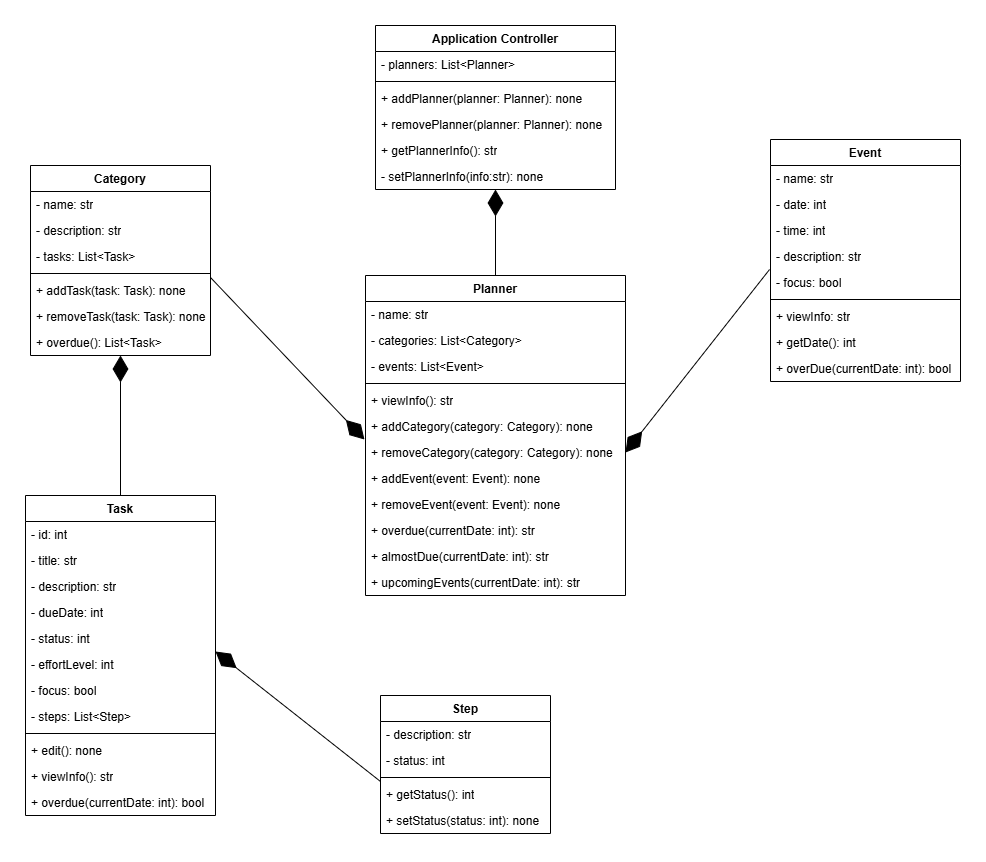

The diagram above was exported from draw.io. Its source (the exported page's mxGraphModel, read from the mxfile embedded in the PNG):
<mxGraphModel dx="2515" dy="897" grid="1" gridSize="10" guides="1" tooltips="1" connect="1" arrows="1" fold="1" page="1" pageScale="1" pageWidth="850" pageHeight="1100" math="0" shadow="0">
  <root>
    <mxCell id="0" />
    <mxCell id="1" parent="0" />
    <mxCell id="-wZGMPYs5G7NZ_sExnbO-5" parent="1" style="swimlane;fontStyle=1;align=center;verticalAlign=top;childLayout=stackLayout;horizontal=1;startSize=26;horizontalStack=0;resizeParent=1;resizeParentMax=0;resizeLast=0;collapsible=1;marginBottom=0;whiteSpace=wrap;html=1;" value="Category" vertex="1">
      <mxGeometry height="190" width="180" x="-40" y="270" as="geometry" />
    </mxCell>
    <mxCell id="-wZGMPYs5G7NZ_sExnbO-6" parent="-wZGMPYs5G7NZ_sExnbO-5" style="text;strokeColor=none;fillColor=none;align=left;verticalAlign=top;spacingLeft=4;spacingRight=4;overflow=hidden;rotatable=0;points=[[0,0.5],[1,0.5]];portConstraint=eastwest;whiteSpace=wrap;html=1;" value="- name: str" vertex="1">
      <mxGeometry height="26" width="180" y="26" as="geometry" />
    </mxCell>
    <mxCell id="uV18LRj_XgioNmM9PInK-1" parent="-wZGMPYs5G7NZ_sExnbO-5" style="text;strokeColor=none;fillColor=none;align=left;verticalAlign=top;spacingLeft=4;spacingRight=4;overflow=hidden;rotatable=0;points=[[0,0.5],[1,0.5]];portConstraint=eastwest;whiteSpace=wrap;html=1;" value="- description: str" vertex="1">
      <mxGeometry height="26" width="180" y="52" as="geometry" />
    </mxCell>
    <mxCell id="uV18LRj_XgioNmM9PInK-2" parent="-wZGMPYs5G7NZ_sExnbO-5" style="text;strokeColor=none;fillColor=none;align=left;verticalAlign=top;spacingLeft=4;spacingRight=4;overflow=hidden;rotatable=0;points=[[0,0.5],[1,0.5]];portConstraint=eastwest;whiteSpace=wrap;html=1;" value="- tasks: List&amp;lt;Task&amp;gt;" vertex="1">
      <mxGeometry height="26" width="180" y="78" as="geometry" />
    </mxCell>
    <mxCell id="-wZGMPYs5G7NZ_sExnbO-7" parent="-wZGMPYs5G7NZ_sExnbO-5" style="line;strokeWidth=1;fillColor=none;align=left;verticalAlign=middle;spacingTop=-1;spacingLeft=3;spacingRight=3;rotatable=0;labelPosition=right;points=[];portConstraint=eastwest;strokeColor=inherit;" value="" vertex="1">
      <mxGeometry height="8" width="180" y="104" as="geometry" />
    </mxCell>
    <mxCell id="-wZGMPYs5G7NZ_sExnbO-8" parent="-wZGMPYs5G7NZ_sExnbO-5" style="text;strokeColor=none;fillColor=none;align=left;verticalAlign=top;spacingLeft=4;spacingRight=4;overflow=hidden;rotatable=0;points=[[0,0.5],[1,0.5]];portConstraint=eastwest;whiteSpace=wrap;html=1;" value="+ addTask(task: Task): none" vertex="1">
      <mxGeometry height="26" width="180" y="112" as="geometry" />
    </mxCell>
    <mxCell id="uV18LRj_XgioNmM9PInK-4" parent="-wZGMPYs5G7NZ_sExnbO-5" style="text;strokeColor=none;fillColor=none;align=left;verticalAlign=top;spacingLeft=4;spacingRight=4;overflow=hidden;rotatable=0;points=[[0,0.5],[1,0.5]];portConstraint=eastwest;whiteSpace=wrap;html=1;" value="+ removeTask(task: Task): none" vertex="1">
      <mxGeometry height="26" width="180" y="138" as="geometry" />
    </mxCell>
    <mxCell id="uV18LRj_XgioNmM9PInK-5" parent="-wZGMPYs5G7NZ_sExnbO-5" style="text;strokeColor=none;fillColor=none;align=left;verticalAlign=top;spacingLeft=4;spacingRight=4;overflow=hidden;rotatable=0;points=[[0,0.5],[1,0.5]];portConstraint=eastwest;whiteSpace=wrap;html=1;" value="+ overdue(): List&amp;lt;Task&amp;gt;" vertex="1">
      <mxGeometry height="26" width="180" y="164" as="geometry" />
    </mxCell>
    <mxCell id="-wZGMPYs5G7NZ_sExnbO-9" parent="1" style="swimlane;fontStyle=1;align=center;verticalAlign=top;childLayout=stackLayout;horizontal=1;startSize=26;horizontalStack=0;resizeParent=1;resizeParentMax=0;resizeLast=0;collapsible=1;marginBottom=0;whiteSpace=wrap;html=1;" value="Task" vertex="1">
      <mxGeometry height="320" width="190" x="-45" y="600" as="geometry" />
    </mxCell>
    <mxCell id="-wZGMPYs5G7NZ_sExnbO-10" parent="-wZGMPYs5G7NZ_sExnbO-9" style="text;strokeColor=none;fillColor=none;align=left;verticalAlign=top;spacingLeft=4;spacingRight=4;overflow=hidden;rotatable=0;points=[[0,0.5],[1,0.5]];portConstraint=eastwest;whiteSpace=wrap;html=1;" value="- id: int" vertex="1">
      <mxGeometry height="26" width="190" y="26" as="geometry" />
    </mxCell>
    <mxCell id="uV18LRj_XgioNmM9PInK-6" parent="-wZGMPYs5G7NZ_sExnbO-9" style="text;strokeColor=none;fillColor=none;align=left;verticalAlign=top;spacingLeft=4;spacingRight=4;overflow=hidden;rotatable=0;points=[[0,0.5],[1,0.5]];portConstraint=eastwest;whiteSpace=wrap;html=1;" value="- title: str" vertex="1">
      <mxGeometry height="26" width="190" y="52" as="geometry" />
    </mxCell>
    <mxCell id="uV18LRj_XgioNmM9PInK-7" parent="-wZGMPYs5G7NZ_sExnbO-9" style="text;strokeColor=none;fillColor=none;align=left;verticalAlign=top;spacingLeft=4;spacingRight=4;overflow=hidden;rotatable=0;points=[[0,0.5],[1,0.5]];portConstraint=eastwest;whiteSpace=wrap;html=1;" value="- description: str" vertex="1">
      <mxGeometry height="26" width="190" y="78" as="geometry" />
    </mxCell>
    <mxCell id="uV18LRj_XgioNmM9PInK-8" parent="-wZGMPYs5G7NZ_sExnbO-9" style="text;strokeColor=none;fillColor=none;align=left;verticalAlign=top;spacingLeft=4;spacingRight=4;overflow=hidden;rotatable=0;points=[[0,0.5],[1,0.5]];portConstraint=eastwest;whiteSpace=wrap;html=1;" value="- dueDate: int" vertex="1">
      <mxGeometry height="26" width="190" y="104" as="geometry" />
    </mxCell>
    <mxCell id="uV18LRj_XgioNmM9PInK-20" parent="-wZGMPYs5G7NZ_sExnbO-9" style="text;strokeColor=none;fillColor=none;align=left;verticalAlign=top;spacingLeft=4;spacingRight=4;overflow=hidden;rotatable=0;points=[[0,0.5],[1,0.5]];portConstraint=eastwest;whiteSpace=wrap;html=1;" value="- status: int" vertex="1">
      <mxGeometry height="26" width="190" y="130" as="geometry" />
    </mxCell>
    <mxCell id="uV18LRj_XgioNmM9PInK-22" parent="-wZGMPYs5G7NZ_sExnbO-9" style="text;strokeColor=none;fillColor=none;align=left;verticalAlign=top;spacingLeft=4;spacingRight=4;overflow=hidden;rotatable=0;points=[[0,0.5],[1,0.5]];portConstraint=eastwest;whiteSpace=wrap;html=1;" value="- effortLevel: int" vertex="1">
      <mxGeometry height="26" width="190" y="156" as="geometry" />
    </mxCell>
    <mxCell id="uV18LRj_XgioNmM9PInK-9" parent="-wZGMPYs5G7NZ_sExnbO-9" style="text;strokeColor=none;fillColor=none;align=left;verticalAlign=top;spacingLeft=4;spacingRight=4;overflow=hidden;rotatable=0;points=[[0,0.5],[1,0.5]];portConstraint=eastwest;whiteSpace=wrap;html=1;" value="- focus: bool" vertex="1">
      <mxGeometry height="26" width="190" y="182" as="geometry" />
    </mxCell>
    <mxCell id="uV18LRj_XgioNmM9PInK-17" parent="-wZGMPYs5G7NZ_sExnbO-9" style="text;strokeColor=none;fillColor=none;align=left;verticalAlign=top;spacingLeft=4;spacingRight=4;overflow=hidden;rotatable=0;points=[[0,0.5],[1,0.5]];portConstraint=eastwest;whiteSpace=wrap;html=1;" value="- steps: List&amp;lt;Step&amp;gt;" vertex="1">
      <mxGeometry height="26" width="190" y="208" as="geometry" />
    </mxCell>
    <mxCell id="-wZGMPYs5G7NZ_sExnbO-11" parent="-wZGMPYs5G7NZ_sExnbO-9" style="line;strokeWidth=1;fillColor=none;align=left;verticalAlign=middle;spacingTop=-1;spacingLeft=3;spacingRight=3;rotatable=0;labelPosition=right;points=[];portConstraint=eastwest;strokeColor=inherit;" value="" vertex="1">
      <mxGeometry height="8" width="190" y="234" as="geometry" />
    </mxCell>
    <mxCell id="uV18LRj_XgioNmM9PInK-18" parent="-wZGMPYs5G7NZ_sExnbO-9" style="text;strokeColor=none;fillColor=none;align=left;verticalAlign=top;spacingLeft=4;spacingRight=4;overflow=hidden;rotatable=0;points=[[0,0.5],[1,0.5]];portConstraint=eastwest;whiteSpace=wrap;html=1;" value="+ edit(): none" vertex="1">
      <mxGeometry height="26" width="190" y="242" as="geometry" />
    </mxCell>
    <mxCell id="uV18LRj_XgioNmM9PInK-24" parent="-wZGMPYs5G7NZ_sExnbO-9" style="text;strokeColor=none;fillColor=none;align=left;verticalAlign=top;spacingLeft=4;spacingRight=4;overflow=hidden;rotatable=0;points=[[0,0.5],[1,0.5]];portConstraint=eastwest;whiteSpace=wrap;html=1;" value="+ viewInfo(): str" vertex="1">
      <mxGeometry height="26" width="190" y="268" as="geometry" />
    </mxCell>
    <mxCell id="uV18LRj_XgioNmM9PInK-19" parent="-wZGMPYs5G7NZ_sExnbO-9" style="text;strokeColor=none;fillColor=none;align=left;verticalAlign=top;spacingLeft=4;spacingRight=4;overflow=hidden;rotatable=0;points=[[0,0.5],[1,0.5]];portConstraint=eastwest;whiteSpace=wrap;html=1;" value="+ overdue(currentDate: int): bool" vertex="1">
      <mxGeometry height="26" width="190" y="294" as="geometry" />
    </mxCell>
    <mxCell id="-wZGMPYs5G7NZ_sExnbO-13" parent="1" style="swimlane;fontStyle=1;align=center;verticalAlign=top;childLayout=stackLayout;horizontal=1;startSize=26;horizontalStack=0;resizeParent=1;resizeParentMax=0;resizeLast=0;collapsible=1;marginBottom=0;whiteSpace=wrap;html=1;" value="Event" vertex="1">
      <mxGeometry height="242" width="190" x="700" y="244" as="geometry" />
    </mxCell>
    <mxCell id="-wZGMPYs5G7NZ_sExnbO-14" parent="-wZGMPYs5G7NZ_sExnbO-13" style="text;strokeColor=none;fillColor=none;align=left;verticalAlign=top;spacingLeft=4;spacingRight=4;overflow=hidden;rotatable=0;points=[[0,0.5],[1,0.5]];portConstraint=eastwest;whiteSpace=wrap;html=1;" value="- name: str" vertex="1">
      <mxGeometry height="26" width="190" y="26" as="geometry" />
    </mxCell>
    <mxCell id="uV18LRj_XgioNmM9PInK-25" parent="-wZGMPYs5G7NZ_sExnbO-13" style="text;strokeColor=none;fillColor=none;align=left;verticalAlign=top;spacingLeft=4;spacingRight=4;overflow=hidden;rotatable=0;points=[[0,0.5],[1,0.5]];portConstraint=eastwest;whiteSpace=wrap;html=1;" value="- date: int" vertex="1">
      <mxGeometry height="26" width="190" y="52" as="geometry" />
    </mxCell>
    <mxCell id="uV18LRj_XgioNmM9PInK-26" parent="-wZGMPYs5G7NZ_sExnbO-13" style="text;strokeColor=none;fillColor=none;align=left;verticalAlign=top;spacingLeft=4;spacingRight=4;overflow=hidden;rotatable=0;points=[[0,0.5],[1,0.5]];portConstraint=eastwest;whiteSpace=wrap;html=1;" value="- time: int" vertex="1">
      <mxGeometry height="26" width="190" y="78" as="geometry" />
    </mxCell>
    <mxCell id="uV18LRj_XgioNmM9PInK-27" parent="-wZGMPYs5G7NZ_sExnbO-13" style="text;strokeColor=none;fillColor=none;align=left;verticalAlign=top;spacingLeft=4;spacingRight=4;overflow=hidden;rotatable=0;points=[[0,0.5],[1,0.5]];portConstraint=eastwest;whiteSpace=wrap;html=1;" value="- description: str" vertex="1">
      <mxGeometry height="26" width="190" y="104" as="geometry" />
    </mxCell>
    <mxCell id="uV18LRj_XgioNmM9PInK-28" parent="-wZGMPYs5G7NZ_sExnbO-13" style="text;strokeColor=none;fillColor=none;align=left;verticalAlign=top;spacingLeft=4;spacingRight=4;overflow=hidden;rotatable=0;points=[[0,0.5],[1,0.5]];portConstraint=eastwest;whiteSpace=wrap;html=1;" value="- focus: bool" vertex="1">
      <mxGeometry height="26" width="190" y="130" as="geometry" />
    </mxCell>
    <mxCell id="-wZGMPYs5G7NZ_sExnbO-15" parent="-wZGMPYs5G7NZ_sExnbO-13" style="line;strokeWidth=1;fillColor=none;align=left;verticalAlign=middle;spacingTop=-1;spacingLeft=3;spacingRight=3;rotatable=0;labelPosition=right;points=[];portConstraint=eastwest;strokeColor=inherit;" value="" vertex="1">
      <mxGeometry height="8" width="190" y="156" as="geometry" />
    </mxCell>
    <mxCell id="-wZGMPYs5G7NZ_sExnbO-16" parent="-wZGMPYs5G7NZ_sExnbO-13" style="text;strokeColor=none;fillColor=none;align=left;verticalAlign=top;spacingLeft=4;spacingRight=4;overflow=hidden;rotatable=0;points=[[0,0.5],[1,0.5]];portConstraint=eastwest;whiteSpace=wrap;html=1;" value="+ viewInfo: str" vertex="1">
      <mxGeometry height="26" width="190" y="164" as="geometry" />
    </mxCell>
    <mxCell id="uV18LRj_XgioNmM9PInK-30" parent="-wZGMPYs5G7NZ_sExnbO-13" style="text;strokeColor=none;fillColor=none;align=left;verticalAlign=top;spacingLeft=4;spacingRight=4;overflow=hidden;rotatable=0;points=[[0,0.5],[1,0.5]];portConstraint=eastwest;whiteSpace=wrap;html=1;" value="+ getDate(): int" vertex="1">
      <mxGeometry height="26" width="190" y="190" as="geometry" />
    </mxCell>
    <mxCell id="uV18LRj_XgioNmM9PInK-37" parent="-wZGMPYs5G7NZ_sExnbO-13" style="text;strokeColor=none;fillColor=none;align=left;verticalAlign=top;spacingLeft=4;spacingRight=4;overflow=hidden;rotatable=0;points=[[0,0.5],[1,0.5]];portConstraint=eastwest;whiteSpace=wrap;html=1;" value="+ overDue(currentDate: int): bool" vertex="1">
      <mxGeometry height="26" width="190" y="216" as="geometry" />
    </mxCell>
    <mxCell id="-wZGMPYs5G7NZ_sExnbO-17" parent="1" style="swimlane;fontStyle=1;align=center;verticalAlign=top;childLayout=stackLayout;horizontal=1;startSize=26;horizontalStack=0;resizeParent=1;resizeParentMax=0;resizeLast=0;collapsible=1;marginBottom=0;whiteSpace=wrap;html=1;" value="Application Controller" vertex="1">
      <mxGeometry height="164" width="240" x="305" y="130" as="geometry" />
    </mxCell>
    <mxCell id="-wZGMPYs5G7NZ_sExnbO-18" parent="-wZGMPYs5G7NZ_sExnbO-17" style="text;strokeColor=none;fillColor=none;align=left;verticalAlign=top;spacingLeft=4;spacingRight=4;overflow=hidden;rotatable=0;points=[[0,0.5],[1,0.5]];portConstraint=eastwest;whiteSpace=wrap;html=1;" value="- planners: List&amp;lt;Planner&amp;gt;" vertex="1">
      <mxGeometry height="26" width="240" y="26" as="geometry" />
    </mxCell>
    <mxCell id="-wZGMPYs5G7NZ_sExnbO-19" parent="-wZGMPYs5G7NZ_sExnbO-17" style="line;strokeWidth=1;fillColor=none;align=left;verticalAlign=middle;spacingTop=-1;spacingLeft=3;spacingRight=3;rotatable=0;labelPosition=right;points=[];portConstraint=eastwest;strokeColor=inherit;" value="" vertex="1">
      <mxGeometry height="8" width="240" y="52" as="geometry" />
    </mxCell>
    <mxCell id="-wZGMPYs5G7NZ_sExnbO-20" parent="-wZGMPYs5G7NZ_sExnbO-17" style="text;strokeColor=none;fillColor=none;align=left;verticalAlign=top;spacingLeft=4;spacingRight=4;overflow=hidden;rotatable=0;points=[[0,0.5],[1,0.5]];portConstraint=eastwest;whiteSpace=wrap;html=1;" value="+ addPlanner(planner: Planner): none" vertex="1">
      <mxGeometry height="26" width="240" y="60" as="geometry" />
    </mxCell>
    <mxCell id="uV18LRj_XgioNmM9PInK-46" parent="-wZGMPYs5G7NZ_sExnbO-17" style="text;strokeColor=none;fillColor=none;align=left;verticalAlign=top;spacingLeft=4;spacingRight=4;overflow=hidden;rotatable=0;points=[[0,0.5],[1,0.5]];portConstraint=eastwest;whiteSpace=wrap;html=1;" value="+ removePlanner(planner: Planner): none" vertex="1">
      <mxGeometry height="26" width="240" y="86" as="geometry" />
    </mxCell>
    <mxCell id="uV18LRj_XgioNmM9PInK-49" parent="-wZGMPYs5G7NZ_sExnbO-17" style="text;strokeColor=none;fillColor=none;align=left;verticalAlign=top;spacingLeft=4;spacingRight=4;overflow=hidden;rotatable=0;points=[[0,0.5],[1,0.5]];portConstraint=eastwest;whiteSpace=wrap;html=1;" value="+ getPlannerInfo(): str" vertex="1">
      <mxGeometry height="26" width="240" y="112" as="geometry" />
    </mxCell>
    <mxCell id="uV18LRj_XgioNmM9PInK-50" parent="-wZGMPYs5G7NZ_sExnbO-17" style="text;strokeColor=none;fillColor=none;align=left;verticalAlign=top;spacingLeft=4;spacingRight=4;overflow=hidden;rotatable=0;points=[[0,0.5],[1,0.5]];portConstraint=eastwest;whiteSpace=wrap;html=1;" value="- setPlannerInfo(info:str): none" vertex="1">
      <mxGeometry height="26" width="240" y="138" as="geometry" />
    </mxCell>
    <mxCell id="uV18LRj_XgioNmM9PInK-10" parent="1" style="swimlane;fontStyle=1;align=center;verticalAlign=top;childLayout=stackLayout;horizontal=1;startSize=26;horizontalStack=0;resizeParent=1;resizeParentMax=0;resizeLast=0;collapsible=1;marginBottom=0;whiteSpace=wrap;html=1;" value="Step" vertex="1">
      <mxGeometry height="138" width="170" x="310" y="800" as="geometry" />
    </mxCell>
    <mxCell id="uV18LRj_XgioNmM9PInK-11" parent="uV18LRj_XgioNmM9PInK-10" style="text;strokeColor=none;fillColor=none;align=left;verticalAlign=top;spacingLeft=4;spacingRight=4;overflow=hidden;rotatable=0;points=[[0,0.5],[1,0.5]];portConstraint=eastwest;whiteSpace=wrap;html=1;" value="- description: str" vertex="1">
      <mxGeometry height="26" width="170" y="26" as="geometry" />
    </mxCell>
    <mxCell id="uV18LRj_XgioNmM9PInK-14" parent="uV18LRj_XgioNmM9PInK-10" style="text;strokeColor=none;fillColor=none;align=left;verticalAlign=top;spacingLeft=4;spacingRight=4;overflow=hidden;rotatable=0;points=[[0,0.5],[1,0.5]];portConstraint=eastwest;whiteSpace=wrap;html=1;" value="- status: int" vertex="1">
      <mxGeometry height="26" width="170" y="52" as="geometry" />
    </mxCell>
    <mxCell id="uV18LRj_XgioNmM9PInK-12" parent="uV18LRj_XgioNmM9PInK-10" style="line;strokeWidth=1;fillColor=none;align=left;verticalAlign=middle;spacingTop=-1;spacingLeft=3;spacingRight=3;rotatable=0;labelPosition=right;points=[];portConstraint=eastwest;strokeColor=inherit;" value="" vertex="1">
      <mxGeometry height="8" width="170" y="78" as="geometry" />
    </mxCell>
    <mxCell id="uV18LRj_XgioNmM9PInK-13" parent="uV18LRj_XgioNmM9PInK-10" style="text;strokeColor=none;fillColor=none;align=left;verticalAlign=top;spacingLeft=4;spacingRight=4;overflow=hidden;rotatable=0;points=[[0,0.5],[1,0.5]];portConstraint=eastwest;whiteSpace=wrap;html=1;" value="+ getStatus(): int" vertex="1">
      <mxGeometry height="26" width="170" y="86" as="geometry" />
    </mxCell>
    <mxCell id="uV18LRj_XgioNmM9PInK-16" parent="uV18LRj_XgioNmM9PInK-10" style="text;strokeColor=none;fillColor=none;align=left;verticalAlign=top;spacingLeft=4;spacingRight=4;overflow=hidden;rotatable=0;points=[[0,0.5],[1,0.5]];portConstraint=eastwest;whiteSpace=wrap;html=1;" value="+ setStatus(status: int): none" vertex="1">
      <mxGeometry height="26" width="170" y="112" as="geometry" />
    </mxCell>
    <mxCell id="uV18LRj_XgioNmM9PInK-31" parent="1" style="swimlane;fontStyle=1;align=center;verticalAlign=top;childLayout=stackLayout;horizontal=1;startSize=26;horizontalStack=0;resizeParent=1;resizeParentMax=0;resizeLast=0;collapsible=1;marginBottom=0;whiteSpace=wrap;html=1;" value="Planner" vertex="1">
      <mxGeometry height="320" width="260" x="295" y="380" as="geometry" />
    </mxCell>
    <mxCell id="uV18LRj_XgioNmM9PInK-36" parent="uV18LRj_XgioNmM9PInK-31" style="text;strokeColor=none;fillColor=none;align=left;verticalAlign=top;spacingLeft=4;spacingRight=4;overflow=hidden;rotatable=0;points=[[0,0.5],[1,0.5]];portConstraint=eastwest;whiteSpace=wrap;html=1;" value="- name: str" vertex="1">
      <mxGeometry height="26" width="260" y="26" as="geometry" />
    </mxCell>
    <mxCell id="uV18LRj_XgioNmM9PInK-32" parent="uV18LRj_XgioNmM9PInK-31" style="text;strokeColor=none;fillColor=none;align=left;verticalAlign=top;spacingLeft=4;spacingRight=4;overflow=hidden;rotatable=0;points=[[0,0.5],[1,0.5]];portConstraint=eastwest;whiteSpace=wrap;html=1;" value="- categories: List&amp;lt;Category&amp;gt;" vertex="1">
      <mxGeometry height="26" width="260" y="52" as="geometry" />
    </mxCell>
    <mxCell id="uV18LRj_XgioNmM9PInK-35" parent="uV18LRj_XgioNmM9PInK-31" style="text;strokeColor=none;fillColor=none;align=left;verticalAlign=top;spacingLeft=4;spacingRight=4;overflow=hidden;rotatable=0;points=[[0,0.5],[1,0.5]];portConstraint=eastwest;whiteSpace=wrap;html=1;" value="- events: List&amp;lt;Event&amp;gt;" vertex="1">
      <mxGeometry height="26" width="260" y="78" as="geometry" />
    </mxCell>
    <mxCell id="uV18LRj_XgioNmM9PInK-33" parent="uV18LRj_XgioNmM9PInK-31" style="line;strokeWidth=1;fillColor=none;align=left;verticalAlign=middle;spacingTop=-1;spacingLeft=3;spacingRight=3;rotatable=0;labelPosition=right;points=[];portConstraint=eastwest;strokeColor=inherit;" value="" vertex="1">
      <mxGeometry height="8" width="260" y="104" as="geometry" />
    </mxCell>
    <mxCell id="uV18LRj_XgioNmM9PInK-48" parent="uV18LRj_XgioNmM9PInK-31" style="text;strokeColor=none;fillColor=none;align=left;verticalAlign=top;spacingLeft=4;spacingRight=4;overflow=hidden;rotatable=0;points=[[0,0.5],[1,0.5]];portConstraint=eastwest;whiteSpace=wrap;html=1;" value="+ viewInfo(): str" vertex="1">
      <mxGeometry height="26" width="260" y="112" as="geometry" />
    </mxCell>
    <mxCell id="uV18LRj_XgioNmM9PInK-38" parent="uV18LRj_XgioNmM9PInK-31" style="text;strokeColor=none;fillColor=none;align=left;verticalAlign=top;spacingLeft=4;spacingRight=4;overflow=hidden;rotatable=0;points=[[0,0.5],[1,0.5]];portConstraint=eastwest;whiteSpace=wrap;html=1;" value="+ addCategory(category: Category): none" vertex="1">
      <mxGeometry height="26" width="260" y="138" as="geometry" />
    </mxCell>
    <mxCell id="uV18LRj_XgioNmM9PInK-39" parent="uV18LRj_XgioNmM9PInK-31" style="text;strokeColor=none;fillColor=none;align=left;verticalAlign=top;spacingLeft=4;spacingRight=4;overflow=hidden;rotatable=0;points=[[0,0.5],[1,0.5]];portConstraint=eastwest;whiteSpace=wrap;html=1;" value="+ removeCategory(category: Category): none" vertex="1">
      <mxGeometry height="26" width="260" y="164" as="geometry" />
    </mxCell>
    <mxCell id="uV18LRj_XgioNmM9PInK-40" parent="uV18LRj_XgioNmM9PInK-31" style="text;strokeColor=none;fillColor=none;align=left;verticalAlign=top;spacingLeft=4;spacingRight=4;overflow=hidden;rotatable=0;points=[[0,0.5],[1,0.5]];portConstraint=eastwest;whiteSpace=wrap;html=1;" value="+ addEvent(event: Event): none" vertex="1">
      <mxGeometry height="26" width="260" y="190" as="geometry" />
    </mxCell>
    <mxCell id="uV18LRj_XgioNmM9PInK-41" parent="uV18LRj_XgioNmM9PInK-31" style="text;strokeColor=none;fillColor=none;align=left;verticalAlign=top;spacingLeft=4;spacingRight=4;overflow=hidden;rotatable=0;points=[[0,0.5],[1,0.5]];portConstraint=eastwest;whiteSpace=wrap;html=1;" value="+ removeEvent(event: Event): none" vertex="1">
      <mxGeometry height="26" width="260" y="216" as="geometry" />
    </mxCell>
    <mxCell id="uV18LRj_XgioNmM9PInK-42" parent="uV18LRj_XgioNmM9PInK-31" style="text;strokeColor=none;fillColor=none;align=left;verticalAlign=top;spacingLeft=4;spacingRight=4;overflow=hidden;rotatable=0;points=[[0,0.5],[1,0.5]];portConstraint=eastwest;whiteSpace=wrap;html=1;" value="+ overdue(currentDate: int): str" vertex="1">
      <mxGeometry height="26" width="260" y="242" as="geometry" />
    </mxCell>
    <mxCell id="uV18LRj_XgioNmM9PInK-43" parent="uV18LRj_XgioNmM9PInK-31" style="text;strokeColor=none;fillColor=none;align=left;verticalAlign=top;spacingLeft=4;spacingRight=4;overflow=hidden;rotatable=0;points=[[0,0.5],[1,0.5]];portConstraint=eastwest;whiteSpace=wrap;html=1;" value="+ almostDue(currentDate: int): str" vertex="1">
      <mxGeometry height="26" width="260" y="268" as="geometry" />
    </mxCell>
    <mxCell id="uV18LRj_XgioNmM9PInK-44" parent="uV18LRj_XgioNmM9PInK-31" style="text;strokeColor=none;fillColor=none;align=left;verticalAlign=top;spacingLeft=4;spacingRight=4;overflow=hidden;rotatable=0;points=[[0,0.5],[1,0.5]];portConstraint=eastwest;whiteSpace=wrap;html=1;" value="+ upcomingEvents(currentDate: int): str" vertex="1">
      <mxGeometry height="26" width="260" y="294" as="geometry" />
    </mxCell>
    <mxCell id="uV18LRj_XgioNmM9PInK-51" edge="1" parent="1" source="uV18LRj_XgioNmM9PInK-13" style="endArrow=diamondThin;endFill=1;endSize=24;html=1;rounded=0;exitX=0;exitY=0;exitDx=0;exitDy=0;exitPerimeter=0;entryX=1;entryY=1;entryDx=0;entryDy=0;entryPerimeter=0;" target="uV18LRj_XgioNmM9PInK-20" value="">
      <mxGeometry relative="1" width="160" as="geometry">
        <mxPoint x="420" y="520" as="sourcePoint" />
        <mxPoint x="580" y="520" as="targetPoint" />
      </mxGeometry>
    </mxCell>
    <mxCell id="uV18LRj_XgioNmM9PInK-52" edge="1" parent="1" source="-wZGMPYs5G7NZ_sExnbO-9" style="endArrow=diamondThin;endFill=1;endSize=24;html=1;rounded=0;exitX=0.5;exitY=0;exitDx=0;exitDy=0;entryX=0.5;entryY=1;entryDx=0;entryDy=0;entryPerimeter=0;" target="uV18LRj_XgioNmM9PInK-5" value="">
      <mxGeometry relative="1" width="160" as="geometry">
        <mxPoint x="420" y="620" as="sourcePoint" />
        <mxPoint x="580" y="620" as="targetPoint" />
      </mxGeometry>
    </mxCell>
    <mxCell id="uV18LRj_XgioNmM9PInK-53" edge="1" parent="1" source="-wZGMPYs5G7NZ_sExnbO-8" style="endArrow=diamondThin;endFill=1;endSize=24;html=1;rounded=0;exitX=1;exitY=0;exitDx=0;exitDy=0;exitPerimeter=0;entryX=-0.004;entryY=0;entryDx=0;entryDy=0;entryPerimeter=0;" target="uV18LRj_XgioNmM9PInK-39" value="">
      <mxGeometry relative="1" width="160" as="geometry">
        <mxPoint x="440" y="530" as="sourcePoint" />
        <mxPoint x="600" y="530" as="targetPoint" />
      </mxGeometry>
    </mxCell>
    <mxCell id="uV18LRj_XgioNmM9PInK-54" edge="1" parent="1" source="uV18LRj_XgioNmM9PInK-28" style="endArrow=diamondThin;endFill=1;endSize=24;html=1;rounded=0;exitX=-0.005;exitY=0;exitDx=0;exitDy=0;exitPerimeter=0;entryX=1;entryY=0.5;entryDx=0;entryDy=0;" target="uV18LRj_XgioNmM9PInK-39" value="">
      <mxGeometry relative="1" width="160" as="geometry">
        <mxPoint x="440" y="530" as="sourcePoint" />
        <mxPoint x="600" y="530" as="targetPoint" />
      </mxGeometry>
    </mxCell>
    <mxCell id="uV18LRj_XgioNmM9PInK-55" edge="1" parent="1" source="uV18LRj_XgioNmM9PInK-31" style="endArrow=diamondThin;endFill=1;endSize=24;html=1;rounded=0;exitX=0.5;exitY=0;exitDx=0;exitDy=0;entryX=0.5;entryY=1;entryDx=0;entryDy=0;entryPerimeter=0;" target="uV18LRj_XgioNmM9PInK-50" value="">
      <mxGeometry relative="1" width="160" as="geometry">
        <mxPoint x="440" y="530" as="sourcePoint" />
        <mxPoint x="600" y="530" as="targetPoint" />
      </mxGeometry>
    </mxCell>
  </root>
</mxGraphModel>